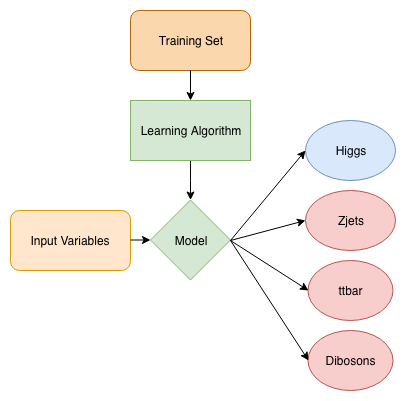

The diagram above was exported from draw.io. Its source (the exported page's mxGraphModel, read from the mxfile embedded in the PNG):
<mxGraphModel dx="1078" dy="1005" grid="1" gridSize="10" guides="1" tooltips="1" connect="1" arrows="1" fold="1" page="1" pageScale="1" pageWidth="850" pageHeight="1100" math="0" shadow="0">
  <root>
    <mxCell id="0" />
    <mxCell id="1" parent="0" />
    <mxCell id="2" value="" style="group" vertex="1" connectable="0" parent="1">
      <mxGeometry x="140" y="600" width="385" height="380" as="geometry" />
    </mxCell>
    <mxCell id="3" value="Input Variables" style="rounded=1;whiteSpace=wrap;html=1;fillColor=#ffe6cc;strokeColor=#d79b00;" vertex="1" parent="2">
      <mxGeometry y="200" width="120" height="60" as="geometry" />
    </mxCell>
    <mxCell id="4" value="" style="endArrow=classic;html=1;" edge="1" parent="2" target="5">
      <mxGeometry width="50" height="50" relative="1" as="geometry">
        <mxPoint x="120" y="229.5" as="sourcePoint" />
        <mxPoint x="180" y="229.5" as="targetPoint" />
      </mxGeometry>
    </mxCell>
    <mxCell id="5" value="Model" style="rhombus;whiteSpace=wrap;html=1;fillColor=#d5e8d4;strokeColor=#82b366;" vertex="1" parent="2">
      <mxGeometry x="140" y="189.5" width="80" height="80" as="geometry" />
    </mxCell>
    <mxCell id="6" value="Training Set" style="rounded=1;whiteSpace=wrap;html=1;fillColor=#fad7ac;strokeColor=#b46504;" vertex="1" parent="2">
      <mxGeometry x="120" width="120" height="60" as="geometry" />
    </mxCell>
    <mxCell id="7" value="" style="edgeStyle=orthogonalEdgeStyle;rounded=0;orthogonalLoop=1;jettySize=auto;html=1;" edge="1" parent="2" source="8" target="5">
      <mxGeometry relative="1" as="geometry" />
    </mxCell>
    <mxCell id="8" value="Learning Algorithm" style="whiteSpace=wrap;html=1;fillColor=#d5e8d4;strokeColor=#82b366;" vertex="1" parent="2">
      <mxGeometry x="120" y="90" width="120" height="60" as="geometry" />
    </mxCell>
    <mxCell id="9" value="" style="edgeStyle=orthogonalEdgeStyle;rounded=0;orthogonalLoop=1;jettySize=auto;html=1;" edge="1" parent="2" source="6" target="8">
      <mxGeometry relative="1" as="geometry" />
    </mxCell>
    <mxCell id="10" value="Higgs" style="ellipse;whiteSpace=wrap;html=1;fillColor=#dae8fc;strokeColor=#6c8ebf;" vertex="1" parent="2">
      <mxGeometry x="295" y="110" width="90" height="60" as="geometry" />
    </mxCell>
    <mxCell id="11" value="Zjets" style="ellipse;whiteSpace=wrap;html=1;fillColor=#f8cecc;strokeColor=#b85450;" vertex="1" parent="2">
      <mxGeometry x="295" y="180" width="90" height="60" as="geometry" />
    </mxCell>
    <mxCell id="12" value="ttbar" style="ellipse;whiteSpace=wrap;html=1;fillColor=#f8cecc;strokeColor=#b85450;" vertex="1" parent="2">
      <mxGeometry x="297.5" y="250" width="85" height="60" as="geometry" />
    </mxCell>
    <mxCell id="13" value="Dibosons" style="ellipse;whiteSpace=wrap;html=1;fillColor=#f8cecc;strokeColor=#b85450;" vertex="1" parent="2">
      <mxGeometry x="297.5" y="320" width="85" height="60" as="geometry" />
    </mxCell>
    <mxCell id="14" value="" style="endArrow=classic;html=1;exitX=1;exitY=0.5;exitDx=0;exitDy=0;entryX=0;entryY=0.5;entryDx=0;entryDy=0;" edge="1" parent="2" source="5" target="10">
      <mxGeometry width="50" height="50" relative="1" as="geometry">
        <mxPoint x="230" y="225" as="sourcePoint" />
        <mxPoint x="290" y="140" as="targetPoint" />
      </mxGeometry>
    </mxCell>
    <mxCell id="15" value="" style="endArrow=classic;html=1;exitX=1;exitY=0.5;exitDx=0;exitDy=0;entryX=0;entryY=0.5;entryDx=0;entryDy=0;" edge="1" parent="2" source="5" target="11">
      <mxGeometry width="50" height="50" relative="1" as="geometry">
        <mxPoint x="230" y="240" as="sourcePoint" />
        <mxPoint x="305" y="150" as="targetPoint" />
      </mxGeometry>
    </mxCell>
    <mxCell id="16" value="" style="endArrow=classic;html=1;entryX=0;entryY=0.5;entryDx=0;entryDy=0;" edge="1" parent="2" target="12">
      <mxGeometry width="50" height="50" relative="1" as="geometry">
        <mxPoint x="220" y="230" as="sourcePoint" />
        <mxPoint x="305" y="220" as="targetPoint" />
      </mxGeometry>
    </mxCell>
    <mxCell id="17" value="" style="endArrow=classic;html=1;entryX=0;entryY=0.5;entryDx=0;entryDy=0;exitX=1;exitY=0.5;exitDx=0;exitDy=0;" edge="1" parent="2" source="5" target="13">
      <mxGeometry width="50" height="50" relative="1" as="geometry">
        <mxPoint x="230" y="240" as="sourcePoint" />
        <mxPoint x="308" y="290" as="targetPoint" />
      </mxGeometry>
    </mxCell>
  </root>
</mxGraphModel>